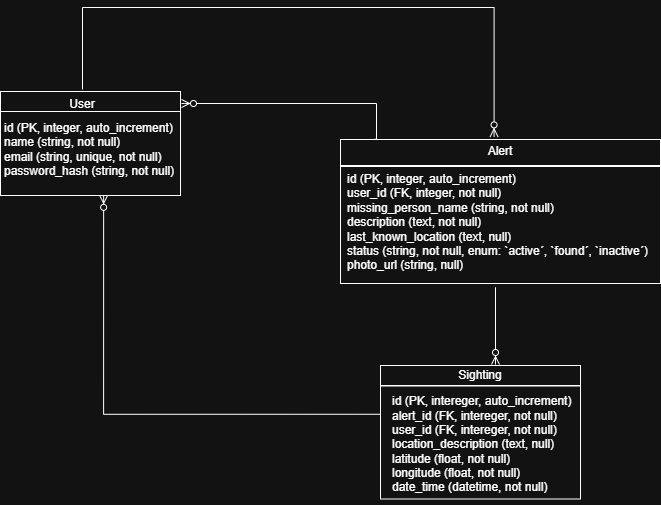

The diagram above was exported from draw.io. Its source (the exported page's mxGraphModel, read from the mxfile embedded in the PNG):
<mxGraphModel dx="1042" dy="574" grid="1" gridSize="12" guides="1" tooltips="1" connect="1" arrows="1" fold="1" page="1" pageScale="1" pageWidth="827" pageHeight="1169" math="0" shadow="0">
  <root>
    <mxCell id="0" />
    <mxCell id="1" parent="0" />
    <mxCell id="faxT4BrCtWUR5sXRro8e-1" parent="1" style="rounded=0;whiteSpace=wrap;html=1;" value="" vertex="1">
      <mxGeometry height="20" width="180" x="110" y="96" as="geometry" />
    </mxCell>
    <mxCell id="faxT4BrCtWUR5sXRro8e-2" parent="1" style="text;html=1;whiteSpace=wrap;strokeColor=none;fillColor=none;align=center;verticalAlign=middle;rounded=0;" value="User" vertex="1">
      <mxGeometry height="30" width="60" x="162" y="94" as="geometry" />
    </mxCell>
    <mxCell id="faxT4BrCtWUR5sXRro8e-3" parent="1" style="rounded=0;whiteSpace=wrap;html=1;" value="" vertex="1">
      <mxGeometry height="84" width="180" x="110" y="116" as="geometry" />
    </mxCell>
    <mxCell id="faxT4BrCtWUR5sXRro8e-6" parent="1" style="text;html=1;whiteSpace=wrap;strokeColor=none;fillColor=none;align=left;verticalAlign=middle;rounded=0;" value="id (PK, integer, auto_increment)&lt;div&gt;name (string, not null)&lt;/div&gt;&lt;div&gt;email (string, unique, not null)&lt;/div&gt;&lt;div&gt;password_hash (string, not null)&lt;/div&gt;" vertex="1">
      <mxGeometry height="67" width="176" x="112" y="120" as="geometry" />
    </mxCell>
    <mxCell id="faxT4BrCtWUR5sXRro8e-8" parent="1" style="rounded=0;whiteSpace=wrap;html=1;" value="" vertex="1">
      <mxGeometry height="117" width="320" x="450" y="171" as="geometry" />
    </mxCell>
    <mxCell id="faxT4BrCtWUR5sXRro8e-9" parent="1" style="text;html=1;whiteSpace=wrap;strokeColor=none;fillColor=none;align=left;verticalAlign=middle;rounded=0;" value="id (PK, integer, auto_increment)&lt;div&gt;user_id (FK, integer, not null)&lt;/div&gt;&lt;div&gt;missing_person_name (string, not null)&lt;/div&gt;&lt;div&gt;description (text, not null)&lt;/div&gt;&lt;div&gt;last_known_location (text, null)&lt;/div&gt;&lt;div&gt;status (string, not null, enum: `active´, `found´, `inactive´)&lt;/div&gt;&lt;div&gt;photo_url (string, null)&lt;/div&gt;&lt;div&gt;&lt;br&gt;&lt;/div&gt;" vertex="1">
      <mxGeometry height="112.5" width="310" x="455" y="177.5" as="geometry" />
    </mxCell>
    <mxCell id="qYxW-wE9ZB_KpunjExHm-1" parent="1" style="rounded=0;whiteSpace=wrap;html=1;" value="" vertex="1">
      <mxGeometry height="26" width="320" x="450" y="144" as="geometry" />
    </mxCell>
    <mxCell id="qYxW-wE9ZB_KpunjExHm-2" parent="1" style="text;html=1;whiteSpace=wrap;strokeColor=none;fillColor=none;align=center;verticalAlign=middle;rounded=0;" value="Alert" vertex="1">
      <mxGeometry height="30" width="60" x="580" y="141" as="geometry" />
    </mxCell>
    <mxCell id="qYxW-wE9ZB_KpunjExHm-3" parent="1" style="rounded=0;whiteSpace=wrap;html=1;" value="" vertex="1">
      <mxGeometry height="113" width="200" x="490" y="390.5" as="geometry" />
    </mxCell>
    <mxCell id="qYxW-wE9ZB_KpunjExHm-4" parent="1" style="text;html=1;whiteSpace=wrap;strokeColor=none;fillColor=none;align=left;verticalAlign=middle;rounded=0;" value="id (PK, intereger, auto_increment)&lt;div&gt;alert_id (FK, intereger, not null)&lt;/div&gt;&lt;div&gt;user_id (FK, intereger, not null)&lt;/div&gt;&lt;div&gt;location_description (text, null)&lt;/div&gt;&lt;div&gt;latitude (float, not null)&lt;/div&gt;&lt;div&gt;longitude (float, not null)&lt;/div&gt;&lt;div&gt;date_time (datetime, not null)&lt;/div&gt;" vertex="1">
      <mxGeometry height="120" width="184" x="500" y="389" as="geometry" />
    </mxCell>
    <mxCell id="qYxW-wE9ZB_KpunjExHm-5" parent="1" style="rounded=0;whiteSpace=wrap;html=1;" value="" vertex="1">
      <mxGeometry height="20" width="200" x="490" y="370" as="geometry" />
    </mxCell>
    <mxCell id="qYxW-wE9ZB_KpunjExHm-6" parent="1" style="text;html=1;whiteSpace=wrap;strokeColor=none;fillColor=none;align=center;verticalAlign=middle;rounded=0;" value="Sighting" vertex="1">
      <mxGeometry height="30" width="60" x="560" y="365" as="geometry" />
    </mxCell>
    <mxCell id="qYxW-wE9ZB_KpunjExHm-7" edge="1" parent="1" source="faxT4BrCtWUR5sXRro8e-2" style="edgeStyle=orthogonalEdgeStyle;fontSize=12;html=1;endArrow=ERzeroToMany;endFill=1;rounded=0;entryX=0.393;entryY=0.013;entryDx=0;entryDy=0;entryPerimeter=0;exitX=0.5;exitY=0;exitDx=0;exitDy=0;" target="qYxW-wE9ZB_KpunjExHm-2" value="">
      <mxGeometry height="100" relative="1" width="100" as="geometry">
        <Array as="points">
          <mxPoint x="192" y="12" />
          <mxPoint x="604" y="12" />
        </Array>
        <mxPoint x="192" y="36" as="sourcePoint" />
        <mxPoint x="600" y="72" as="targetPoint" />
      </mxGeometry>
    </mxCell>
    <mxCell id="qYxW-wE9ZB_KpunjExHm-11" edge="1" parent="1" style="edgeStyle=orthogonalEdgeStyle;fontSize=12;html=1;endArrow=ERzeroToMany;endFill=1;rounded=0;exitX=0.088;exitY=-0.008;exitDx=0;exitDy=0;exitPerimeter=0;" value="">
      <mxGeometry height="100" relative="1" width="100" as="geometry">
        <Array as="points">
          <mxPoint x="486" y="144" />
          <mxPoint x="486" y="108" />
          <mxPoint x="294" y="108" />
        </Array>
        <mxPoint x="484.1600000000001" y="143.79200000000003" as="sourcePoint" />
        <mxPoint x="291" y="108" as="targetPoint" />
      </mxGeometry>
    </mxCell>
    <mxCell id="qYxW-wE9ZB_KpunjExHm-12" edge="1" parent="1" source="qYxW-wE9ZB_KpunjExHm-3" style="edgeStyle=orthogonalEdgeStyle;fontSize=12;html=1;endArrow=ERzeroToMany;endFill=1;rounded=0;exitX=0;exitY=0.25;exitDx=0;exitDy=0;entryX=0.573;entryY=0.998;entryDx=0;entryDy=0;entryPerimeter=0;" target="faxT4BrCtWUR5sXRro8e-3" value="">
      <mxGeometry height="100" relative="1" width="100" as="geometry">
        <mxPoint x="444" y="420" as="sourcePoint" />
        <mxPoint x="216" y="228" as="targetPoint" />
      </mxGeometry>
    </mxCell>
    <mxCell id="qYxW-wE9ZB_KpunjExHm-13" edge="1" parent="1" style="edgeStyle=orthogonalEdgeStyle;fontSize=12;html=1;endArrow=ERzeroToMany;endFill=1;rounded=0;entryX=0.75;entryY=0;entryDx=0;entryDy=0;" value="">
      <mxGeometry height="100" relative="1" width="100" as="geometry">
        <Array as="points">
          <mxPoint x="605" y="292" />
          <mxPoint x="605" y="292" />
        </Array>
        <mxPoint x="605" y="304" as="sourcePoint" />
        <mxPoint x="605" y="369" as="targetPoint" />
      </mxGeometry>
    </mxCell>
  </root>
</mxGraphModel>